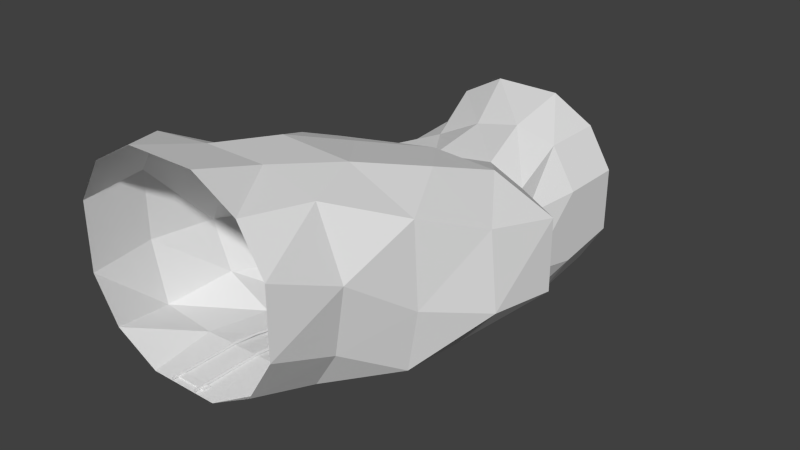 # Source: Down.blend  (saved by Blender 2.77.0; exported with 4.5.12 LTS)
import bpy
from mathutils import Matrix  # noqa: F401  (used for matrix-valued properties, if any)

bpy.ops.wm.read_factory_settings(use_empty=True)
scene = bpy.context.scene
scene.name = 'Scene'

# ---- collections
col_collection_1 = bpy.data.collections.new('Collection 1'); scene.collection.children.link(col_collection_1)

# ---- materials (node trees are filled in below, after node groups)
mat_material_013 = bpy.data.materials.new('Material.013')
mat_material_013.alpha_threshold = 0.0
mat_material_013.use_transparent_shadow = False
mat_material_013.roughness = 0.5
mat_material_002 = bpy.data.materials.new('Material.002')
mat_material_002.alpha_threshold = 0.0
mat_material_002.use_transparent_shadow = False
mat_material_002.roughness = 0.5
mat_material_000 = bpy.data.materials.new('Material.000')
mat_material_000.alpha_threshold = 0.0
mat_material_000.use_transparent_shadow = False
mat_material_000.roughness = 0.5
mat_material_001 = bpy.data.materials.new('Material.001')
mat_material_001.alpha_threshold = 0.0
mat_material_001.use_transparent_shadow = False
mat_material_001.roughness = 0.5

# ---- material node trees

# ---- world
world_world = bpy.data.worlds.new('World'); scene.world = world_world
world_world.color = (0.05088, 0.05088, 0.05088)
world_world.use_sun_shadow = False
world_world.sun_shadow_jitter_overblur = 0.0
world_world.cycles.sampling_method = 'NONE'
world_world.cycles.sample_map_resolution = 256

# ---- meshes
me_cube_029 = bpy.data.meshes.new('Cube.029')
me_cube_029.from_pydata([(-1.037, -1.0, -1.0), (-1.037, -1.0, 1.0), (-1.037, 1.0, -2.053), (-1.037, 1.0, -0.05291), (1.036, -1.0, -1.0), (1.036, -1.0, 1.0), (1.036, 1.0, -2.053), (1.036, 1.0, -0.05291), (1.373, 1.0, -0.6114), (1.373, 1.0, -1.494), (1.373, -1.0, 0.4415), (1.373, -1.0, -0.4415), (-0.4583, 1.0, 0.2717), (0.4573, 1.0, 0.2717), (0.4573, -1.0, 1.325), (-0.4583, -1.0, 1.325), (-1.374, -1.0, -0.4415), (-1.374, -1.0, 0.4415), (-1.374, 1.0, -0.6114), (-1.374, 1.0, -1.494), (0.4573, 1.0, -2.377), (-0.4583, 1.0, -2.377), (-0.4583, -1.0, -1.325), (0.4573, -1.0, -1.325), (-1.179, -0.7143, 1.0), (-0.8434, -0.4286, 0.5867), (-0.7976, -0.1429, 0.5138), (-1.037, 0.1429, 0.1143), (-1.037, 0.4286, -0.3196), (-0.8108, 0.7143, -0.3788), (-1.19, 0.7143, -2.174), (-1.283, 0.4286, -1.969), (-1.273, 0.1429, -1.462), (-0.9389, -0.1429, -1.287), (-1.218, -0.4286, -1.147), (-1.322, -0.7143, -1.243), (1.036, 0.7143, -0.04876), (1.173, 0.4286, -0.2883), (2.203, 0.1375, -0.007855), (1.992, -0.1429, 0.131), (1.663, -0.4286, 0.4993), (1.174, -0.7143, 0.8863), (1.079, -0.7143, -1.293), (1.019, -0.4286, -1.426), (0.7555, -0.1429, -1.494), (0.6201, 0.275, -1.613), (1.079, 0.4286, -2.139), (1.036, 0.7143, -2.175), (1.51, -0.7143, 0.06047), (1.719, -0.4286, -0.5766), (2.091, -0.1429, -0.8803), (2.198, 0.1429, -0.9644), (1.251, 0.4286, -0.6376), (1.373, 0.7143, -0.6072), (1.373, -0.7143, -0.812), (1.588, -0.4286, -1.376), (1.607, -0.1429, -1.45), (1.546, 0.1429, -1.48), (1.373, 0.4286, -1.411), (1.373, 0.7143, -1.616), (0.4573, 0.7143, 0.08395), (0.689, 0.4286, -0.07283), (1.384, 0.1375, 0.3389), (1.185, -0.1429, 0.6338), (0.8045, -0.4349, 0.8966), (0.4573, -0.7143, 1.066), (-0.1764, 0.7143, -0.05589), (-0.2004, 0.4286, -0.2089), (0.4434, 0.1597, 0.3419), (0.002388, -0.126, 0.6012), (-0.163, -0.4349, 0.9452), (-0.3701, -0.7143, 1.071), (-1.283, 0.7143, -0.6072), (-1.402, 0.4286, -0.6101), (-1.262, 0.1429, -0.3156), (-0.9988, -0.1429, -0.04465), (-1.18, -0.4286, 0.02823), (-1.516, -0.7143, 0.4415), (-1.458, 0.7143, -1.28), (-1.291, 0.4286, -1.287), (-1.434, 0.1429, -0.9721), (-1.234, -0.1429, -0.6248), (-1.474, -0.4286, -0.5123), (-1.516, -0.7143, -0.4415), (-0.4737, 0.7143, -2.395), (-0.4287, 0.4286, -2.165), (-0.663, 0.1429, -1.986), (-0.4583, -0.1429, -1.724), (-0.6, -0.4286, -1.471), (-0.6141, -0.7143, -1.329), (0.4573, 0.7143, -2.373), (0.2817, 0.4286, -2.161), (0.338, 0.1429, -1.974), (0.2957, -0.1429, -1.724), (0.2786, -0.4286, -1.471), (0.2364, -0.7143, -1.316)], [], [(78, 30, 2, 19), (54, 42, 4, 11), (90, 47, 6, 20), (66, 29, 3, 12), (41, 48, 10, 5), (48, 54, 11, 10), (36, 60, 13, 7), (60, 66, 12, 13), (29, 72, 18, 3), (72, 78, 19, 18), (30, 84, 21, 2), (84, 90, 20, 21), (22, 23, 95, 89), (89, 95, 94, 88), (88, 94, 93, 87), (87, 93, 92, 86), (86, 92, 91, 85), (85, 91, 90, 84), (0, 22, 89, 35), (35, 89, 88, 34), (34, 88, 87, 33), (33, 87, 86, 32), (32, 86, 85, 31), (31, 85, 84, 30), (17, 16, 83, 77), (77, 83, 82, 76), (76, 82, 81, 75), (75, 81, 80, 74), (74, 80, 79, 73), (73, 79, 78, 72), (1, 17, 77, 24), (24, 77, 76, 25), (25, 76, 75, 26), (26, 75, 74, 27), (27, 74, 73, 28), (28, 73, 72, 29), (14, 15, 71, 65), (65, 71, 70, 64), (64, 70, 69, 63), (63, 69, 68, 62), (62, 68, 67, 61), (61, 67, 66, 60), (5, 14, 65, 41), (41, 65, 64, 40), (40, 64, 63, 39), (39, 63, 62, 38), (38, 62, 61, 37), (37, 61, 60, 36), (8, 9, 59, 53), (53, 59, 58, 52), (52, 58, 57, 51), (51, 57, 56, 50), (50, 56, 55, 49), (49, 55, 54, 48), (7, 8, 53, 36), (36, 53, 52, 37), (37, 52, 51, 38), (38, 51, 50, 39), (39, 50, 49, 40), (40, 49, 48, 41), (15, 1, 24, 71), (71, 24, 25, 70), (70, 25, 26, 69), (69, 26, 27, 68), (68, 27, 28, 67), (67, 28, 29, 66), (23, 4, 42, 95), (95, 42, 43, 94), (94, 43, 44, 93), (93, 44, 45, 92), (92, 45, 46, 91), (91, 46, 47, 90), (9, 6, 47, 59), (59, 47, 46, 58), (58, 46, 45, 57), (57, 45, 44, 56), (56, 44, 43, 55), (55, 43, 42, 54), (16, 0, 35, 83), (83, 35, 34, 82), (82, 34, 33, 81), (81, 33, 32, 80), (80, 32, 31, 79), (79, 31, 30, 78)])
_uv = me_cube_029.uv_layers.new(name='UVMap')
_uv.uv.foreach_set('vector', [0.8572, 0.5, 0.8572, 0.6457, 0.9981, 0.6457, 0.9981, 0.5, 0.152, 0.6992, 0.152, 0.845, 0.01105, 0.845, 0.01105, 0.6992, 0.8567, 0.9907, 0.8567, 0.845, 0.9977, 0.845, 0.9977, 0.9907, 0.8572, 0.009266, 0.8572, 0.155, 0.9981, 0.155, 0.9981, 0.009266, 0.152, 0.3543, 0.152, 0.5, 0.01105, 0.5, 0.01105, 0.3543, 0.152, 0.5, 0.152, 0.6992, 0.01105, 0.6992, 0.01105, 0.5, 0.8567, 0.3543, 0.8567, 0.2085, 0.9977, 0.2085, 0.9977, 0.3543, 0.8567, 0.2085, 0.8567, 0.009266, 0.9977, 0.009266, 0.9977, 0.2085, 0.8572, 0.155, 0.8572, 0.3008, 0.9981, 0.3008, 0.9981, 0.155, 0.8572, 0.3008, 0.8572, 0.5, 0.9981, 0.5, 0.9981, 0.3008, 0.8572, 0.6457, 0.8572, 0.7915, 0.9981, 0.7915, 0.9981, 0.6457, 0.8572, 0.7915, 0.8572, 0.9907, 0.9981, 0.9907, 0.9981, 0.7915, 0.01158, 0.7915, 0.01158, 0.9907, 0.1525, 0.9907, 0.1525, 0.7915, 0.1525, 0.7915, 0.1525, 0.9907, 0.2934, 0.9907, 0.2934, 0.7915, 0.2934, 0.7915, 0.2934, 0.9907, 0.4344, 0.9907, 0.4344, 0.7915, 0.4344, 0.7915, 0.4344, 0.9907, 0.5753, 0.9907, 0.5753, 0.7915, 0.5753, 0.7915, 0.5753, 0.9907, 0.7163, 0.9907, 0.7163, 0.7915, 0.7163, 0.7915, 0.7163, 0.9907, 0.8572, 0.9907, 0.8572, 0.7915, 0.01158, 0.6457, 0.01158, 0.7915, 0.1525, 0.7915, 0.1525, 0.6457, 0.1525, 0.6457, 0.1525, 0.7915, 0.2934, 0.7915, 0.2934, 0.6457, 0.2934, 0.6457, 0.2934, 0.7915, 0.4344, 0.7915, 0.4344, 0.6457, 0.4344, 0.6457, 0.4344, 0.7915, 0.5753, 0.7915, 0.5753, 0.6457, 0.5753, 0.6457, 0.5753, 0.7915, 0.7163, 0.7915, 0.7163, 0.6457, 0.7163, 0.6457, 0.7163, 0.7915, 0.8572, 0.7915, 0.8572, 0.6457, 0.01158, 0.3008, 0.01158, 0.5, 0.1525, 0.5, 0.1525, 0.3008, 0.1525, 0.3008, 0.1525, 0.5, 0.2934, 0.5, 0.2934, 0.3008, 0.2934, 0.3008, 0.2934, 0.5, 0.4344, 0.5, 0.4344, 0.3008, 0.4344, 0.3008, 0.4344, 0.5, 0.5753, 0.5, 0.5753, 0.3008, 0.5753, 0.3008, 0.5753, 0.5, 0.7163, 0.5, 0.7163, 0.3008, 0.7163, 0.3008, 0.7163, 0.5, 0.8572, 0.5, 0.8572, 0.3008, 0.01158, 0.155, 0.01158, 0.3008, 0.1525, 0.3008, 0.1525, 0.155, 0.1525, 0.155, 0.1525, 0.3008, 0.2934, 0.3008, 0.2934, 0.155, 0.2934, 0.155, 0.2934, 0.3008, 0.4344, 0.3008, 0.4344, 0.155, 0.4344, 0.155, 0.4344, 0.3008, 0.5753, 0.3008, 0.5753, 0.155, 0.5753, 0.155, 0.5753, 0.3008, 0.7163, 0.3008, 0.7163, 0.155, 0.7163, 0.155, 0.7163, 0.3008, 0.8572, 0.3008, 0.8572, 0.155, 0.01105, 0.2085, 0.01105, 0.009266, 0.152, 0.009266, 0.152, 0.2085, 0.152, 0.2085, 0.152, 0.009266, 0.2929, 0.009266, 0.2929, 0.2085, 0.2929, 0.2085, 0.2929, 0.009266, 0.4339, 0.009266, 0.4339, 0.2085, 0.4339, 0.2085, 0.4339, 0.009266, 0.5748, 0.009266, 0.5748, 0.2085, 0.5748, 0.2085, 0.5748, 0.009266, 0.7158, 0.009266, 0.7158, 0.2085, 0.7158, 0.2085, 0.7158, 0.009266, 0.8567, 0.009266, 0.8567, 0.2085, 0.01105, 0.3543, 0.01105, 0.2085, 0.152, 0.2085, 0.152, 0.3543, 0.152, 0.3543, 0.152, 0.2085, 0.2929, 0.2085, 0.2929, 0.3543, 0.2929, 0.3543, 0.2929, 0.2085, 0.4339, 0.2085, 0.4339, 0.3543, 0.4339, 0.3543, 0.4339, 0.2085, 0.5748, 0.2085, 0.5748, 0.3543, 0.5748, 0.3543, 0.5748, 0.2085, 0.7158, 0.2085, 0.7158, 0.3543, 0.7158, 0.3543, 0.7158, 0.2085, 0.8567, 0.2085, 0.8567, 0.3543, 0.9977, 0.5, 0.9977, 0.6992, 0.8567, 0.6992, 0.8567, 0.5, 0.8567, 0.5, 0.8567, 0.6992, 0.7158, 0.6992, 0.7158, 0.5, 0.7158, 0.5, 0.7158, 0.6992, 0.5748, 0.6992, 0.5748, 0.5, 0.5748, 0.5, 0.5748, 0.6992, 0.4339, 0.6992, 0.4339, 0.5, 0.4339, 0.5, 0.4339, 0.6992, 0.2929, 0.6992, 0.2929, 0.5, 0.2929, 0.5, 0.2929, 0.6992, 0.152, 0.6992, 0.152, 0.5, 0.9977, 0.3543, 0.9977, 0.5, 0.8567, 0.5, 0.8567, 0.3543, 0.8567, 0.3543, 0.8567, 0.5, 0.7158, 0.5, 0.7158, 0.3543, 0.7158, 0.3543, 0.7158, 0.5, 0.5748, 0.5, 0.5748, 0.3543, 0.5748, 0.3543, 0.5748, 0.5, 0.4339, 0.5, 0.4339, 0.3543, 0.4339, 0.3543, 0.4339, 0.5, 0.2929, 0.5, 0.2929, 0.3543, 0.2929, 0.3543, 0.2929, 0.5, 0.152, 0.5, 0.152, 0.3543, 0.01158, 0.009266, 0.01158, 0.155, 0.1525, 0.155, 0.1525, 0.009266, 0.1525, 0.009266, 0.1525, 0.155, 0.2934, 0.155, 0.2934, 0.009266, 0.2934, 0.009266, 0.2934, 0.155, 0.4344, 0.155, 0.4344, 0.009266, 0.4344, 0.009266, 0.4344, 0.155, 0.5753, 0.155, 0.5753, 0.009266, 0.5753, 0.009266, 0.5753, 0.155, 0.7163, 0.155, 0.7163, 0.009266, 0.7163, 0.009266, 0.7163, 0.155, 0.8572, 0.155, 0.8572, 0.009266, 0.01105, 0.9907, 0.01105, 0.845, 0.152, 0.845, 0.152, 0.9907, 0.152, 0.9907, 0.152, 0.845, 0.2929, 0.845, 0.2929, 0.9907, 0.2929, 0.9907, 0.2929, 0.845, 0.4339, 0.845, 0.4339, 0.9907, 0.4339, 0.9907, 0.4339, 0.845, 0.5748, 0.845, 0.5748, 0.9907, 0.5748, 0.9907, 0.5748, 0.845, 0.7158, 0.845, 0.7158, 0.9907, 0.7158, 0.9907, 0.7158, 0.845, 0.8567, 0.845, 0.8567, 0.9907, 0.9977, 0.6992, 0.9977, 0.845, 0.8567, 0.845, 0.8567, 0.6992, 0.8567, 0.6992, 0.8567, 0.845, 0.7158, 0.845, 0.7158, 0.6992, 0.7158, 0.6992, 0.7158, 0.845, 0.5748, 0.845, 0.5748, 0.6992, 0.5748, 0.6992, 0.5748, 0.845, 0.4339, 0.845, 0.4339, 0.6992, 0.4339, 0.6992, 0.4339, 0.845, 0.2929, 0.845, 0.2929, 0.6992, 0.2929, 0.6992, 0.2929, 0.845, 0.152, 0.845, 0.152, 0.6992, 0.01158, 0.5, 0.01158, 0.6457, 0.1525, 0.6457, 0.1525, 0.5, 0.1525, 0.5, 0.1525, 0.6457, 0.2934, 0.6457, 0.2934, 0.5, 0.2934, 0.5, 0.2934, 0.6457, 0.4344, 0.6457, 0.4344, 0.5, 0.4344, 0.5, 0.4344, 0.6457, 0.5753, 0.6457, 0.5753, 0.5, 0.5753, 0.5, 0.5753, 0.6457, 0.7163, 0.6457, 0.7163, 0.5, 0.7163, 0.5, 0.7163, 0.6457, 0.8572, 0.6457, 0.8572, 0.5])
me_cube_029.use_remesh_preserve_volume = False
me_cube_029.use_remesh_preserve_attributes = False
me_cube_029.use_mirror_vertex_groups = False
me_cube_029.update()
me_cube_017 = bpy.data.meshes.new('Cube.017')
me_cube_017.from_pydata([(1.0, 1.0, -53.53), (1.184, -1.002, -20.7), (-0.8162, -1.002, -20.7), (-1.0, 1.0, -53.53), (1.0, 1.0, -51.53), (1.184, -1.002, -18.7), (-0.8162, -1.002, -18.7), (-1.0, 1.0, -51.53), (1.0, 0.497, -53.26), (1.0, 0.2, -49.03), (1.0, -0.2182, -39.72), (1.0, -0.6926, -29.51), (-1.0, -0.6926, -29.51), (-1.0, -0.2182, -39.72), (-1.0, 0.2, -49.03), (-1.0, 0.497, -53.26), (-1.0, 0.497, -51.26), (-1.0, 0.2, -47.03), (-1.0, -0.2182, -37.72), (-1.0, -0.6926, -27.51), (1.0, -0.6926, -27.51), (1.0, -0.2182, -37.72), (1.0, 0.2, -47.03), (1.0, 0.497, -51.26), (-1.0, 0.65, -54.14), (1.0, 0.65, -52.14), (1.0, 0.65, -54.14), (-1.0, 0.65, -52.14)], [], [(11, 1, 2, 12), (20, 19, 6, 5), (11, 20, 5, 1), (1, 5, 6, 2), (24, 27, 7, 3), (4, 0, 3, 7), (2, 6, 19, 12), (12, 19, 18, 13), (13, 18, 17, 14), (14, 17, 16, 15), (26, 25, 23, 8), (8, 23, 22, 9), (9, 22, 21, 10), (10, 21, 20, 11), (25, 27, 16, 23), (23, 16, 17, 22), (22, 17, 18, 21), (21, 18, 19, 20), (26, 8, 15, 24), (8, 9, 14, 15), (9, 10, 13, 14), (10, 11, 12, 13), (0, 26, 24, 3), (4, 7, 27, 25), (0, 4, 25, 26), (15, 16, 27, 24)])
me_cube_017.polygons.foreach_set('use_smooth', [True] * 26)
_k = set([(0, 3), (0, 4), (0, 26), (1, 2), (1, 5), (1, 11), (2, 6), (2, 12), (3, 7), (3, 24), (4, 7), (4, 25), (5, 6), (5, 20), (6, 19), (7, 27), (8, 9), (8, 26), (9, 10), (10, 11), (12, 13), (13, 14), (14, 15), (15, 24), (16, 17), (16, 27), (17, 18), (18, 19), (20, 21), (21, 22), (22, 23), (23, 25)])
me_cube_017.attributes.new('sharp_edge', 'BOOLEAN', 'EDGE').data.foreach_set('value', [ (min(e.vertices), max(e.vertices)) in _k for e in me_cube_017.edges])
_uv = me_cube_017.uv_layers.new(name='UVMap')
_uv.uv.foreach_set('vector', [0.8026, 0.02318, 1.003, 0.02318, 1.003, 0.2966, 0.8026, 0.2966, 0.2078, 0.9898, 0.2078, 0.8317, 0.01329, 0.8317, 0.01329, 0.9898, 0.2078, 0.02087, 0.2078, 0.9898, 0.01329, 0.9898, 0.01329, 0.02087, 0.01329, 0.02087, 0.01329, 0.9898, -0.0227, 0.9898, -0.0227, 0.02087, 0.1002, 0.2966, 0.1002, 0.9901, -0.0001144, 0.9901, -0.0001137, 0.2966, 0.9861, 0.9898, 0.9861, 0.02087, 1.022, 0.02087, 1.022, 0.9898, 1.003, 0.2966, 1.003, 0.9901, 0.8026, 0.9901, 0.8026, 0.2966, 0.8026, 0.2966, 0.8026, 0.9901, 0.6019, 0.9901, 0.6019, 0.2966, 0.6019, 0.2966, 0.6019, 0.9901, 0.4012, 0.9901, 0.4012, 0.2966, 0.4012, 0.2966, 0.4012, 0.9901, 0.2006, 0.9901, 0.2006, 0.2966, 0.8888, 0.02087, 0.8888, 0.9898, 0.7915, 0.9898, 0.7915, 0.02087, 0.7915, 0.02087, 0.7915, 0.9898, 0.597, 0.9898, 0.597, 0.02087, 0.597, 0.02087, 0.597, 0.9898, 0.4024, 0.9898, 0.4024, 0.02087, 0.4024, 0.02087, 0.4024, 0.9898, 0.2078, 0.9898, 0.2078, 0.02087, 0.8888, 0.9898, 0.8888, 0.8317, 0.7915, 0.8317, 0.7915, 0.9898, 0.7915, 0.9898, 0.7915, 0.8317, 0.597, 0.8317, 0.597, 0.9898, 0.597, 0.9898, 0.597, 0.8317, 0.4024, 0.8317, 0.4024, 0.9898, 0.4024, 0.9898, 0.4024, 0.8317, 0.2078, 0.8317, 0.2078, 0.9898, 0.1002, 0.02318, 0.2006, 0.02318, 0.2006, 0.2966, 0.1002, 0.2966, 0.2006, 0.02318, 0.4012, 0.02318, 0.4012, 0.2966, 0.2006, 0.2966, 0.4012, 0.02318, 0.6019, 0.02318, 0.6019, 0.2966, 0.4012, 0.2966, 0.6019, 0.02318, 0.8026, 0.02318, 0.8026, 0.2966, 0.6019, 0.2966, -0.0001137, 0.02318, 0.1002, 0.02318, 0.1002, 0.2966, -0.0001137, 0.2966, 0.9861, 0.9898, 0.9861, 0.8317, 0.8888, 0.8317, 0.8888, 0.9898, 0.9861, 0.02087, 0.9861, 0.9898, 0.8888, 0.9898, 0.8888, 0.02087, 0.2006, 0.2966, 0.2006, 0.9901, 0.1002, 0.9901, 0.1002, 0.2966])
me_cube_017.materials.append(mat_material_013)
me_cube_017.use_remesh_preserve_volume = False
me_cube_017.use_remesh_preserve_attributes = False
me_cube_017.use_mirror_vertex_groups = False
me_cube_017.update()
me_cube_017.normals_split_custom_set([tuple(v) for v in zip(*[iter([-1.008e-07, -0.9992, -0.04069, -1.081e-07, -0.9994, -0.03504, -1.081e-07, -0.9994, -0.03504, -1.007e-07, -0.9992, -0.04076, 4.141e-07, 0.9992, 0.04069, 4.135e-07, 0.9992, 0.04076, 4.577e-07, 0.9994, 0.03504, 4.577e-07, 0.9994, 0.03504, 1.0, 0.00666, 1.525e-07, 0.8633, 0.5048, 3.923e-07, 0.8594, 0.5113, 3.951e-07, 0.8594, 0.5113, 3.951e-07, -2.98e-07, -1.0, -1.191e-07, -2.98e-07, -1.0, -1.191e-07, -2.98e-07, -1.0, -1.191e-07, -2.98e-07, -1.0, -1.191e-07, -1.0, 3.213e-07, -1.453e-07, -1.0, -9.507e-08, -1.411e-07, -1.0, 6.813e-07, -1.49e-07, -1.0, 6.813e-07, -1.49e-07, 2.682e-07, 1.0, 1.937e-07, 2.682e-07, 1.0, 1.937e-07, 2.682e-07, 1.0, 1.937e-07, 2.682e-07, 1.0, 1.937e-07, -0.8594, -0.5113, -6.047e-08, -0.8594, -0.5113, -6.047e-08, -0.8633, -0.5048, -6.19e-08, -1.0, -0.006661, -1.481e-07, -1.0, -0.006661, -1.481e-07, -0.8633, -0.5048, -6.19e-08, -1.0, -4.012e-06, -1.492e-07, -1.0, -3.429e-06, -1.637e-07, -1.0, -3.429e-06, -1.637e-07, -1.0, -4.012e-06, -1.492e-07, -1.0, -3.371e-06, -1.633e-07, -1.0, -1.236e-06, -1.345e-07, -1.0, -1.236e-06, -1.345e-07, -1.0, -3.371e-06, -1.633e-07, -1.0, -1.182e-06, -1.341e-07, -1.0, -7.886e-07, -1.341e-07, 1.0, -1.274e-07, -1.939e-07, 1.0, -6.687e-07, -1.769e-07, 1.0, -1.223e-06, -6.436e-08, 1.0, -1.549e-06, -1.469e-07, 1.0, -1.549e-06, -1.469e-07, 1.0, -1.223e-06, -6.436e-08, 1.0, 8.095e-07, 4.239e-08, 1.0, -1.175e-06, -5.81e-08, 1.0, -1.175e-06, -5.81e-08, 1.0, 8.095e-07, 4.239e-08, 1.0, 2.489e-06, 1.475e-07, 1.0, 8.796e-07, 4.624e-08, 1.0, 8.796e-07, 4.624e-08, 1.0, 2.489e-06, 1.475e-07, 0.8633, 0.5048, 3.923e-07, 1.0, 0.00666, 1.525e-07, -2.218e-07, 0.1763, 0.9843, -2.218e-07, 0.1763, 0.9843, 2.747e-07, 0.9927, 0.121, 2.747e-07, 0.9927, 0.121, 2.747e-07, 0.9927, 0.121, 2.747e-07, 0.9927, 0.121, 2.66e-07, 0.9983, 0.0575, 2.66e-07, 0.9983, 0.0575, 2.66e-07, 0.9983, 0.0575, 2.66e-07, 0.9983, 0.0575, 3.008e-07, 0.999, 0.04564, 3.008e-07, 0.999, 0.04564, 3.008e-07, 0.999, 0.04564, 3.008e-07, 0.999, 0.04564, 4.135e-07, 0.9992, 0.04076, 4.141e-07, 0.9992, 0.04069, -7.802e-07, -0.1763, -0.9843, -3.804e-07, -0.9927, -0.121, -3.804e-07, -0.9927, -0.121, -7.802e-07, -0.1763, -0.9843, -3.804e-07, -0.9927, -0.121, -1.638e-07, -0.9983, -0.0575, -1.638e-07, -0.9983, -0.0575, -3.804e-07, -0.9927, -0.121, -1.638e-07, -0.9983, -0.0575, -9.781e-08, -0.999, -0.04564, -9.781e-08, -0.999, -0.04564, -1.638e-07, -0.9983, -0.0575, -9.781e-08, -0.999, -0.04564, -1.008e-07, -0.9992, -0.04069, -1.007e-07, -0.9992, -0.04076, -9.781e-08, -0.999, -0.04564, 0.0, 0.8644, -0.5028, -7.802e-07, -0.1763, -0.9843, -7.802e-07, -0.1763, -0.9843, 0.0, 0.8644, -0.5028, -4.004e-07, -0.8644, 0.5028, -4.004e-07, -0.8644, 0.5028, -2.218e-07, 0.1763, 0.9843, -2.218e-07, 0.1763, 0.9843, 1.0, 3.406e-07, -2.086e-07, 1.0, 3.406e-07, -2.086e-07, 1.0, -6.687e-07, -1.769e-07, 1.0, -1.274e-07, -1.939e-07, -1.0, -7.886e-07, -1.341e-07, -1.0, -1.182e-06, -1.341e-07, -1.0, -9.507e-08, -1.411e-07, -1.0, 3.213e-07, -1.453e-07])] * 3)])
me_cube_010 = bpy.data.meshes.new('Cube.010')
me_cube_010.from_pydata([(1.0, 1.0, -34.91), (1.0, -1.0, -1.0), (-1.0, -1.0, -1.0), (-1.0, 1.0, -34.91), (1.0, 1.0, -32.91), (1.0, -1.0, 1.0), (-1.0, -1.0, 1.0), (-1.0, 1.0, -32.91), (1.0, 0.6, -23.84), (1.0, 0.2, -12.24), (1.0, -0.2347, -3.188), (1.0, -0.4291, -1.0), (-1.0, -0.4291, -1.0), (-1.0, -0.2347, -3.188), (-1.0, 0.2, -12.24), (-1.0, 0.6, -23.84), (-1.0, 0.6, -21.84), (-1.0, 0.2, -10.24), (-1.0, -0.2347, -1.188), (-1.0, -0.4291, 1.0), (1.0, -0.4291, 1.0), (1.0, -0.2347, -1.188), (1.0, 0.2, -10.24), (1.0, 0.6, -21.84)], [], [(11, 1, 2, 12), (20, 19, 6, 5), (11, 20, 5, 1), (1, 5, 6, 2), (15, 16, 7, 3), (4, 0, 3, 7), (2, 6, 19, 12), (12, 19, 18, 13), (13, 18, 17, 14), (14, 17, 16, 15), (0, 4, 23, 8), (8, 23, 22, 9), (9, 22, 21, 10), (10, 21, 20, 11), (4, 7, 16, 23), (23, 16, 17, 22), (22, 17, 18, 21), (21, 18, 19, 20), (0, 8, 15, 3), (8, 9, 14, 15), (9, 10, 13, 14), (10, 11, 12, 13)])
me_cube_010.polygons.foreach_set('use_smooth', [True] * 22)
_k = set([(0, 3), (0, 4), (0, 8), (1, 2), (1, 5), (1, 11), (2, 6), (2, 12), (3, 7), (3, 15), (4, 7), (4, 23), (5, 6), (5, 20), (6, 19), (7, 16), (8, 9), (9, 10), (10, 11), (12, 13), (13, 14), (14, 15), (16, 17), (17, 18), (18, 19), (20, 21), (21, 22), (22, 23)])
me_cube_010.attributes.new('sharp_edge', 'BOOLEAN', 'EDGE').data.foreach_set('value', [ (min(e.vertices), max(e.vertices)) in _k for e in me_cube_010.edges])
_uv = me_cube_010.uv_layers.new(name='UVMap')
_uv.uv.foreach_set('vector', [0.8026, 0.02318, 1.003, 0.02318, 1.003, 0.2966, 0.8026, 0.2966, 0.2078, 0.9898, 0.2078, 0.8317, 0.01329, 0.8317, 0.01329, 0.9898, 0.2078, 0.02087, 0.2078, 0.9898, 0.01329, 0.9898, 0.01329, 0.02087, 0.01329, 0.02087, 0.01329, 0.9898, -0.0227, 0.9898, -0.0227, 0.02087, 0.2006, 0.2966, 0.2006, 0.9901, -0.0001144, 0.9901, -0.0001137, 0.2966, 0.9861, 0.9898, 0.9861, 0.02087, 1.022, 0.02087, 1.022, 0.9898, 1.003, 0.2966, 1.003, 0.9901, 0.8026, 0.9901, 0.8026, 0.2966, 0.8026, 0.2966, 0.8026, 0.9901, 0.6019, 0.9901, 0.6019, 0.2966, 0.6019, 0.2966, 0.6019, 0.9901, 0.4012, 0.9901, 0.4012, 0.2966, 0.4012, 0.2966, 0.4012, 0.9901, 0.2006, 0.9901, 0.2006, 0.2966, 0.9861, 0.02087, 0.9861, 0.9898, 0.7915, 0.9898, 0.7915, 0.02087, 0.7915, 0.02087, 0.7915, 0.9898, 0.597, 0.9898, 0.597, 0.02087, 0.597, 0.02087, 0.597, 0.9898, 0.4024, 0.9898, 0.4024, 0.02087, 0.4024, 0.02087, 0.4024, 0.9898, 0.2078, 0.9898, 0.2078, 0.02087, 0.9861, 0.9898, 0.9861, 0.8317, 0.7915, 0.8317, 0.7915, 0.9898, 0.7915, 0.9898, 0.7915, 0.8317, 0.597, 0.8317, 0.597, 0.9898, 0.597, 0.9898, 0.597, 0.8317, 0.4024, 0.8317, 0.4024, 0.9898, 0.4024, 0.9898, 0.4024, 0.8317, 0.2078, 0.8317, 0.2078, 0.9898, -0.0001137, 0.02318, 0.2006, 0.02318, 0.2006, 0.2966, -0.0001137, 0.2966, 0.2006, 0.02318, 0.4012, 0.02318, 0.4012, 0.2966, 0.2006, 0.2966, 0.4012, 0.02318, 0.6019, 0.02318, 0.6019, 0.2966, 0.4012, 0.2966, 0.6019, 0.02318, 0.8026, 0.02318, 0.8026, 0.2966, 0.6019, 0.2966])
me_cube_010.materials.append(mat_material_002)
me_cube_010.use_remesh_preserve_volume = False
me_cube_010.use_remesh_preserve_attributes = False
me_cube_010.use_mirror_vertex_groups = False
me_cube_010.update()
me_cube_010.normals_split_custom_set([tuple(v) for v in zip(*[iter([-9.197e-08, -0.6751, -0.7378, 0.0, 4.907e-06, -1.0, 0.0, 4.907e-06, -1.0, -9.197e-08, -0.6751, -0.7378, 2.716e-07, 0.6751, 0.7378, 2.716e-07, 0.6751, 0.7378, 0.0, -5.012e-06, 1.0, 0.0, -5.012e-06, 1.0, 1.0, 7.385e-07, 1.895e-07, 1.0, -1.322e-07, 2.619e-07, 1.0, -2.088e-07, 2.682e-07, 1.0, -2.088e-07, 2.682e-07, -2.831e-07, -1.0, -1.788e-07, -2.831e-07, -1.0, -1.788e-07, -2.831e-07, -1.0, -1.788e-07, -2.831e-07, -1.0, -1.788e-07, -1.0, -2.984e-06, -1.341e-07, -1.0, -3.275e-06, -1.341e-07, -1.0, -2.98e-06, -1.341e-07, -1.0, -2.98e-06, -1.341e-07, 2.831e-07, 1.0, 1.937e-07, 2.831e-07, 1.0, 1.937e-07, 2.831e-07, 1.0, 1.937e-07, 2.831e-07, 1.0, 1.937e-07, -1.0, 2.088e-07, -1.192e-07, -1.0, 2.088e-07, -1.192e-07, -1.0, 1.322e-07, -1.208e-07, -1.0, -7.385e-07, -1.389e-07, -1.0, -7.385e-07, -1.389e-07, -1.0, 1.322e-07, -1.208e-07, -1.0, -1.258e-06, -1.492e-07, -1.0, -3.234e-06, -1.635e-07, -1.0, -3.234e-06, -1.635e-07, -1.0, -1.258e-06, -1.492e-07, -1.0, -3.291e-06, -1.636e-07, -1.0, -3.278e-06, -1.346e-07, -1.0, -3.278e-06, -1.346e-07, -1.0, -3.291e-06, -1.636e-07, -1.0, -3.275e-06, -1.341e-07, -1.0, -2.984e-06, -1.341e-07, 1.0, -4.47e-06, -1.788e-07, 1.0, -4.47e-06, -1.788e-07, 1.0, -1.23e-06, -6.097e-08, 1.0, -4.434e-06, -1.775e-07, 1.0, -4.434e-06, -1.775e-07, 1.0, -1.23e-06, -6.097e-08, 1.0, 1.343e-06, 4.355e-08, 1.0, -1.153e-06, -5.802e-08, 1.0, -1.153e-06, -5.802e-08, 1.0, 1.343e-06, 4.355e-08, 1.0, 1.228e-06, 1.474e-07, 1.0, 1.367e-06, 4.761e-08, 1.0, 1.367e-06, 4.761e-08, 1.0, 1.228e-06, 1.474e-07, 1.0, -1.322e-07, 2.619e-07, 1.0, 7.385e-07, 1.895e-07, 3.165e-07, 0.9993, 0.0361, 3.165e-07, 0.9993, 0.0361, 3.115e-07, 0.9994, 0.03529, 3.115e-07, 0.9994, 0.03529, 3.115e-07, 0.9994, 0.03529, 3.115e-07, 0.9994, 0.03529, 3.317e-07, 0.9992, 0.04122, 3.317e-07, 0.9992, 0.04122, 3.317e-07, 0.9992, 0.04122, 3.317e-07, 0.9992, 0.04122, 3.789e-07, 0.9977, 0.06826, 3.789e-07, 0.9977, 0.06826, 3.789e-07, 0.9977, 0.06826, 3.789e-07, 0.9977, 0.06826, 2.716e-07, 0.6751, 0.7378, 2.716e-07, 0.6751, 0.7378, -2.582e-07, -0.9993, -0.0361, -2.319e-07, -0.9994, -0.03529, -2.319e-07, -0.9994, -0.03529, -2.582e-07, -0.9993, -0.0361, -2.319e-07, -0.9994, -0.03529, -1.817e-07, -0.9992, -0.04122, -1.817e-07, -0.9992, -0.04122, -2.319e-07, -0.9994, -0.03529, -1.817e-07, -0.9992, -0.04122, -1.468e-07, -0.9977, -0.06826, -1.468e-07, -0.9977, -0.06826, -1.817e-07, -0.9992, -0.04122, -1.468e-07, -0.9977, -0.06826, -9.197e-08, -0.6751, -0.7378, -9.197e-08, -0.6751, -0.7378, -1.468e-07, -0.9977, -0.06826])] * 3)])
me_cube_000 = bpy.data.meshes.new('Cube.000')
me_cube_000.from_pydata([(1.0, 1.0, -34.91), (1.0, -1.0, -1.0), (-1.0, -1.0, -1.0), (-1.0, 1.0, -34.91), (1.0, 1.0, -32.91), (1.0, -1.0, 1.0), (-1.0, -1.0, 1.0), (-1.0, 1.0, -32.91), (1.0, 0.6, -23.84), (1.0, 0.2, -12.24), (1.0, -0.2347, -3.188), (1.0, -0.4291, -1.0), (-1.0, -0.4291, -1.0), (-1.0, -0.2347, -3.188), (-1.0, 0.2, -12.24), (-1.0, 0.6, -23.84), (-1.0, 0.6, -21.84), (-1.0, 0.2, -10.24), (-1.0, -0.2347, -1.188), (-1.0, -0.4291, 1.0), (1.0, -0.4291, 1.0), (1.0, -0.2347, -1.188), (1.0, 0.2, -10.24), (1.0, 0.6, -21.84)], [], [(11, 1, 2, 12), (20, 19, 6, 5), (11, 20, 5, 1), (1, 5, 6, 2), (15, 16, 7, 3), (4, 0, 3, 7), (2, 6, 19, 12), (12, 19, 18, 13), (13, 18, 17, 14), (14, 17, 16, 15), (0, 4, 23, 8), (8, 23, 22, 9), (9, 22, 21, 10), (10, 21, 20, 11), (4, 7, 16, 23), (23, 16, 17, 22), (22, 17, 18, 21), (21, 18, 19, 20), (0, 8, 15, 3), (8, 9, 14, 15), (9, 10, 13, 14), (10, 11, 12, 13)])
me_cube_000.polygons.foreach_set('use_smooth', [True] * 22)
_k = set([(0, 3), (0, 4), (0, 8), (1, 2), (1, 5), (1, 11), (2, 6), (2, 12), (3, 7), (3, 15), (4, 7), (4, 23), (5, 6), (5, 20), (6, 19), (7, 16), (8, 9), (9, 10), (10, 11), (12, 13), (13, 14), (14, 15), (16, 17), (17, 18), (18, 19), (20, 21), (21, 22), (22, 23)])
me_cube_000.attributes.new('sharp_edge', 'BOOLEAN', 'EDGE').data.foreach_set('value', [ (min(e.vertices), max(e.vertices)) in _k for e in me_cube_000.edges])
_uv = me_cube_000.uv_layers.new(name='UVMap')
_uv.uv.foreach_set('vector', [0.8026, 0.02318, 1.003, 0.02318, 1.003, 0.2966, 0.8026, 0.2966, 0.2078, 0.9898, 0.2078, 0.8317, 0.01329, 0.8317, 0.01329, 0.9898, 0.2078, 0.02087, 0.2078, 0.9898, 0.01329, 0.9898, 0.01329, 0.02087, 0.01329, 0.02087, 0.01329, 0.9898, -0.0227, 0.9898, -0.0227, 0.02087, 0.2006, 0.2966, 0.2006, 0.9901, -0.0001144, 0.9901, -0.0001137, 0.2966, 0.9861, 0.9898, 0.9861, 0.02087, 1.022, 0.02087, 1.022, 0.9898, 1.003, 0.2966, 1.003, 0.9901, 0.8026, 0.9901, 0.8026, 0.2966, 0.8026, 0.2966, 0.8026, 0.9901, 0.6019, 0.9901, 0.6019, 0.2966, 0.6019, 0.2966, 0.6019, 0.9901, 0.4012, 0.9901, 0.4012, 0.2966, 0.4012, 0.2966, 0.4012, 0.9901, 0.2006, 0.9901, 0.2006, 0.2966, 0.9861, 0.02087, 0.9861, 0.9898, 0.7915, 0.9898, 0.7915, 0.02087, 0.7915, 0.02087, 0.7915, 0.9898, 0.597, 0.9898, 0.597, 0.02087, 0.597, 0.02087, 0.597, 0.9898, 0.4024, 0.9898, 0.4024, 0.02087, 0.4024, 0.02087, 0.4024, 0.9898, 0.2078, 0.9898, 0.2078, 0.02087, 0.9861, 0.9898, 0.9861, 0.8317, 0.7915, 0.8317, 0.7915, 0.9898, 0.7915, 0.9898, 0.7915, 0.8317, 0.597, 0.8317, 0.597, 0.9898, 0.597, 0.9898, 0.597, 0.8317, 0.4024, 0.8317, 0.4024, 0.9898, 0.4024, 0.9898, 0.4024, 0.8317, 0.2078, 0.8317, 0.2078, 0.9898, -0.0001137, 0.02318, 0.2006, 0.02318, 0.2006, 0.2966, -0.0001137, 0.2966, 0.2006, 0.02318, 0.4012, 0.02318, 0.4012, 0.2966, 0.2006, 0.2966, 0.4012, 0.02318, 0.6019, 0.02318, 0.6019, 0.2966, 0.4012, 0.2966, 0.6019, 0.02318, 0.8026, 0.02318, 0.8026, 0.2966, 0.6019, 0.2966])
me_cube_000.materials.append(mat_material_000)
me_cube_000.use_remesh_preserve_volume = False
me_cube_000.use_remesh_preserve_attributes = False
me_cube_000.use_mirror_vertex_groups = False
me_cube_000.update()
me_cube_000.normals_split_custom_set([tuple(v) for v in zip(*[iter([-9.197e-08, -0.6751, -0.7378, 0.0, 4.907e-06, -1.0, 0.0, 4.907e-06, -1.0, -9.197e-08, -0.6751, -0.7378, 2.716e-07, 0.6751, 0.7378, 2.716e-07, 0.6751, 0.7378, 0.0, -5.012e-06, 1.0, 0.0, -5.012e-06, 1.0, 1.0, 7.385e-07, 1.895e-07, 1.0, -1.322e-07, 2.619e-07, 1.0, -2.088e-07, 2.682e-07, 1.0, -2.088e-07, 2.682e-07, -2.831e-07, -1.0, -1.788e-07, -2.831e-07, -1.0, -1.788e-07, -2.831e-07, -1.0, -1.788e-07, -2.831e-07, -1.0, -1.788e-07, -1.0, -2.984e-06, -1.341e-07, -1.0, -3.275e-06, -1.341e-07, -1.0, -2.98e-06, -1.341e-07, -1.0, -2.98e-06, -1.341e-07, 2.831e-07, 1.0, 1.937e-07, 2.831e-07, 1.0, 1.937e-07, 2.831e-07, 1.0, 1.937e-07, 2.831e-07, 1.0, 1.937e-07, -1.0, 2.088e-07, -1.192e-07, -1.0, 2.088e-07, -1.192e-07, -1.0, 1.322e-07, -1.208e-07, -1.0, -7.385e-07, -1.389e-07, -1.0, -7.385e-07, -1.389e-07, -1.0, 1.322e-07, -1.208e-07, -1.0, -1.258e-06, -1.492e-07, -1.0, -3.234e-06, -1.635e-07, -1.0, -3.234e-06, -1.635e-07, -1.0, -1.258e-06, -1.492e-07, -1.0, -3.291e-06, -1.636e-07, -1.0, -3.278e-06, -1.346e-07, -1.0, -3.278e-06, -1.346e-07, -1.0, -3.291e-06, -1.636e-07, -1.0, -3.275e-06, -1.341e-07, -1.0, -2.984e-06, -1.341e-07, 1.0, -4.47e-06, -1.788e-07, 1.0, -4.47e-06, -1.788e-07, 1.0, -1.23e-06, -6.097e-08, 1.0, -4.434e-06, -1.775e-07, 1.0, -4.434e-06, -1.775e-07, 1.0, -1.23e-06, -6.097e-08, 1.0, 1.343e-06, 4.355e-08, 1.0, -1.153e-06, -5.802e-08, 1.0, -1.153e-06, -5.802e-08, 1.0, 1.343e-06, 4.355e-08, 1.0, 1.228e-06, 1.474e-07, 1.0, 1.367e-06, 4.761e-08, 1.0, 1.367e-06, 4.761e-08, 1.0, 1.228e-06, 1.474e-07, 1.0, -1.322e-07, 2.619e-07, 1.0, 7.385e-07, 1.895e-07, 3.165e-07, 0.9993, 0.0361, 3.165e-07, 0.9993, 0.0361, 3.115e-07, 0.9994, 0.03529, 3.115e-07, 0.9994, 0.03529, 3.115e-07, 0.9994, 0.03529, 3.115e-07, 0.9994, 0.03529, 3.317e-07, 0.9992, 0.04122, 3.317e-07, 0.9992, 0.04122, 3.317e-07, 0.9992, 0.04122, 3.317e-07, 0.9992, 0.04122, 3.789e-07, 0.9977, 0.06826, 3.789e-07, 0.9977, 0.06826, 3.789e-07, 0.9977, 0.06826, 3.789e-07, 0.9977, 0.06826, 2.716e-07, 0.6751, 0.7378, 2.716e-07, 0.6751, 0.7378, -2.582e-07, -0.9993, -0.0361, -2.319e-07, -0.9994, -0.03529, -2.319e-07, -0.9994, -0.03529, -2.582e-07, -0.9993, -0.0361, -2.319e-07, -0.9994, -0.03529, -1.817e-07, -0.9992, -0.04122, -1.817e-07, -0.9992, -0.04122, -2.319e-07, -0.9994, -0.03529, -1.817e-07, -0.9992, -0.04122, -1.468e-07, -0.9977, -0.06826, -1.468e-07, -0.9977, -0.06826, -1.817e-07, -0.9992, -0.04122, -1.468e-07, -0.9977, -0.06826, -9.197e-08, -0.6751, -0.7378, -9.197e-08, -0.6751, -0.7378, -1.468e-07, -0.9977, -0.06826])] * 3)])
me_cube_001 = bpy.data.meshes.new('Cube.001')
me_cube_001.from_pydata([(1.0, 1.0, -53.53), (1.184, -1.002, -20.7), (-0.8162, -1.002, -20.7), (-1.0, 1.0, -53.53), (1.0, 1.0, -51.53), (1.184, -1.002, -18.7), (-0.8162, -1.002, -18.7), (-1.0, 1.0, -51.53), (1.0, 0.497, -53.42), (1.0, 0.2, -49.03), (1.0, -0.2182, -39.72), (1.0, -0.6926, -29.51), (-1.0, -0.6926, -29.51), (-1.0, -0.2182, -39.72), (-1.0, 0.2, -49.03), (-1.0, 0.497, -53.42), (-1.0, 0.497, -51.42), (-1.0, 0.2, -47.03), (-1.0, -0.2182, -37.72), (-1.0, -0.6926, -27.51), (1.0, -0.6926, -27.51), (1.0, -0.2182, -37.72), (1.0, 0.2, -47.03), (1.0, 0.497, -51.42), (-1.0, 0.6254, -54.18), (1.0, 0.6254, -52.18), (1.0, 0.6254, -54.18), (-1.0, 0.6254, -52.18)], [], [(11, 1, 2, 12), (20, 19, 6, 5), (11, 20, 5, 1), (1, 5, 6, 2), (24, 27, 7, 3), (4, 0, 3, 7), (2, 6, 19, 12), (12, 19, 18, 13), (13, 18, 17, 14), (14, 17, 16, 15), (26, 25, 23, 8), (8, 23, 22, 9), (9, 22, 21, 10), (10, 21, 20, 11), (25, 27, 16, 23), (23, 16, 17, 22), (22, 17, 18, 21), (21, 18, 19, 20), (26, 8, 15, 24), (8, 9, 14, 15), (9, 10, 13, 14), (10, 11, 12, 13), (0, 26, 24, 3), (4, 7, 27, 25), (0, 4, 25, 26), (15, 16, 27, 24)])
me_cube_001.polygons.foreach_set('use_smooth', [True] * 26)
_k = set([(0, 3), (0, 4), (0, 26), (1, 2), (1, 5), (1, 11), (2, 6), (2, 12), (3, 7), (3, 24), (4, 7), (4, 25), (5, 6), (5, 20), (6, 19), (7, 27), (8, 9), (8, 26), (9, 10), (10, 11), (12, 13), (13, 14), (14, 15), (15, 24), (16, 17), (16, 27), (17, 18), (18, 19), (20, 21), (21, 22), (22, 23), (23, 25)])
me_cube_001.attributes.new('sharp_edge', 'BOOLEAN', 'EDGE').data.foreach_set('value', [ (min(e.vertices), max(e.vertices)) in _k for e in me_cube_001.edges])
_uv = me_cube_001.uv_layers.new(name='UVMap')
_uv.uv.foreach_set('vector', [0.8026, 0.02318, 1.003, 0.02318, 1.003, 0.2966, 0.8026, 0.2966, 0.2078, 0.9898, 0.2078, 0.8317, 0.01329, 0.8317, 0.01329, 0.9898, 0.2078, 0.02087, 0.2078, 0.9898, 0.01329, 0.9898, 0.01329, 0.02087, 0.01329, 0.02087, 0.01329, 0.9898, -0.0227, 0.9898, -0.0227, 0.02087, 0.1002, 0.2966, 0.1002, 0.9901, -0.0001144, 0.9901, -0.0001137, 0.2966, 0.9861, 0.9898, 0.9861, 0.02087, 1.022, 0.02087, 1.022, 0.9898, 1.003, 0.2966, 1.003, 0.9901, 0.8026, 0.9901, 0.8026, 0.2966, 0.8026, 0.2966, 0.8026, 0.9901, 0.6019, 0.9901, 0.6019, 0.2966, 0.6019, 0.2966, 0.6019, 0.9901, 0.4012, 0.9901, 0.4012, 0.2966, 0.4012, 0.2966, 0.4012, 0.9901, 0.2006, 0.9901, 0.2006, 0.2966, 0.8888, 0.02087, 0.8888, 0.9898, 0.7915, 0.9898, 0.7915, 0.02087, 0.7915, 0.02087, 0.7915, 0.9898, 0.597, 0.9898, 0.597, 0.02087, 0.597, 0.02087, 0.597, 0.9898, 0.4024, 0.9898, 0.4024, 0.02087, 0.4024, 0.02087, 0.4024, 0.9898, 0.2078, 0.9898, 0.2078, 0.02087, 0.8888, 0.9898, 0.8888, 0.8317, 0.7915, 0.8317, 0.7915, 0.9898, 0.7915, 0.9898, 0.7915, 0.8317, 0.597, 0.8317, 0.597, 0.9898, 0.597, 0.9898, 0.597, 0.8317, 0.4024, 0.8317, 0.4024, 0.9898, 0.4024, 0.9898, 0.4024, 0.8317, 0.2078, 0.8317, 0.2078, 0.9898, 0.1002, 0.02318, 0.2006, 0.02318, 0.2006, 0.2966, 0.1002, 0.2966, 0.2006, 0.02318, 0.4012, 0.02318, 0.4012, 0.2966, 0.2006, 0.2966, 0.4012, 0.02318, 0.6019, 0.02318, 0.6019, 0.2966, 0.4012, 0.2966, 0.6019, 0.02318, 0.8026, 0.02318, 0.8026, 0.2966, 0.6019, 0.2966, -0.0001137, 0.02318, 0.1002, 0.02318, 0.1002, 0.2966, -0.0001137, 0.2966, 0.9861, 0.9898, 0.9861, 0.8317, 0.8888, 0.8317, 0.8888, 0.9898, 0.9861, 0.02087, 0.9861, 0.9898, 0.8888, 0.9898, 0.8888, 0.02087, 0.2006, 0.2966, 0.2006, 0.9901, 0.1002, 0.9901, 0.1002, 0.2966])
me_cube_001.materials.append(mat_material_001)
me_cube_001.use_remesh_preserve_volume = False
me_cube_001.use_remesh_preserve_attributes = False
me_cube_001.use_mirror_vertex_groups = False
me_cube_001.update()
me_cube_001.normals_split_custom_set([tuple(v) for v in zip(*[iter([-1.008e-07, -0.9992, -0.04069, -1.081e-07, -0.9994, -0.03504, -1.081e-07, -0.9994, -0.03504, -1.007e-07, -0.9992, -0.04076, 4.141e-07, 0.9992, 0.04069, 4.135e-07, 0.9992, 0.04076, 4.577e-07, 0.9994, 0.03504, 4.577e-07, 0.9994, 0.03504, 1.0, 0.00666, 1.525e-07, 0.8633, 0.5048, 3.923e-07, 0.8594, 0.5113, 3.951e-07, 0.8594, 0.5113, 3.951e-07, -2.98e-07, -1.0, -1.191e-07, -2.98e-07, -1.0, -1.191e-07, -2.98e-07, -1.0, -1.191e-07, -2.98e-07, -1.0, -1.191e-07, -1.0, 2.569e-07, -1.454e-07, -1.0, -1.957e-07, -1.411e-07, -1.0, 6.365e-07, -1.49e-07, -1.0, 6.365e-07, -1.49e-07, 2.682e-07, 1.0, 1.937e-07, 2.682e-07, 1.0, 1.937e-07, 2.682e-07, 1.0, 1.937e-07, 2.682e-07, 1.0, 1.937e-07, -0.8594, -0.5113, -6.047e-08, -0.8594, -0.5113, -6.047e-08, -0.8633, -0.5048, -6.19e-08, -1.0, -0.006661, -1.481e-07, -1.0, -0.006661, -1.481e-07, -0.8633, -0.5048, -6.19e-08, -1.0, -4.012e-06, -1.492e-07, -1.0, -3.429e-06, -1.637e-07, -1.0, -3.429e-06, -1.637e-07, -1.0, -4.012e-06, -1.492e-07, -1.0, -3.373e-06, -1.633e-07, -1.0, -1.236e-06, -1.345e-07, -1.0, -1.236e-06, -1.345e-07, -1.0, -3.373e-06, -1.633e-07, -1.0, -1.19e-06, -1.341e-07, -1.0, -9.339e-07, -1.341e-07, 1.0, -2.092e-07, -1.942e-07, 1.0, -8.383e-07, -1.769e-07, 1.0, -1.238e-06, -6.426e-08, 1.0, -1.841e-06, -1.47e-07, 1.0, -1.841e-06, -1.47e-07, 1.0, -1.238e-06, -6.426e-08, 1.0, 8.112e-07, 4.248e-08, 1.0, -1.175e-06, -5.81e-08, 1.0, -1.175e-06, -5.81e-08, 1.0, 8.112e-07, 4.248e-08, 1.0, 2.489e-06, 1.475e-07, 1.0, 8.796e-07, 4.624e-08, 1.0, 8.796e-07, 4.624e-08, 1.0, 2.489e-06, 1.475e-07, 0.8633, 0.5048, 3.923e-07, 1.0, 0.00666, 1.525e-07, -2.441e-07, 0.178, 0.984, -2.441e-07, 0.178, 0.984, 2.57e-07, 0.993, 0.1179, 2.57e-07, 0.993, 0.1179, 2.57e-07, 0.993, 0.1179, 2.57e-07, 0.993, 0.1179, 2.603e-07, 0.9984, 0.05617, 2.603e-07, 0.9984, 0.05617, 2.603e-07, 0.9984, 0.05617, 2.603e-07, 0.9984, 0.05617, 3.008e-07, 0.999, 0.04564, 3.008e-07, 0.999, 0.04564, 3.008e-07, 0.999, 0.04564, 3.008e-07, 0.999, 0.04564, 4.135e-07, 0.9992, 0.04076, 4.141e-07, 0.9992, 0.04069, 1.878e-06, -0.178, -0.984, -5.424e-08, -0.993, -0.1179, -5.424e-08, -0.993, -0.1179, 1.878e-06, -0.178, -0.984, -5.424e-08, -0.993, -0.1179, -1.053e-07, -0.9984, -0.05617, -1.053e-07, -0.9984, -0.05617, -5.424e-08, -0.993, -0.1179, -1.053e-07, -0.9984, -0.05617, -9.781e-08, -0.999, -0.04564, -9.781e-08, -0.999, -0.04564, -1.053e-07, -0.9984, -0.05617, -9.781e-08, -0.999, -0.04564, -1.008e-07, -0.9992, -0.04069, -1.007e-07, -0.9992, -0.04076, -9.781e-08, -0.999, -0.04564, 1.28e-06, 0.8644, -0.5028, 1.878e-06, -0.178, -0.984, 1.878e-06, -0.178, -0.984, 1.28e-06, 0.8644, -0.5028, -3.91e-07, -0.8644, 0.5028, -3.91e-07, -0.8644, 0.5028, -2.441e-07, 0.178, 0.984, -2.441e-07, 0.178, 0.984, 1.0, 3.183e-07, -2.086e-07, 1.0, 3.183e-07, -2.086e-07, 1.0, -8.383e-07, -1.769e-07, 1.0, -2.092e-07, -1.942e-07, -1.0, -9.339e-07, -1.341e-07, -1.0, -1.19e-06, -1.341e-07, -1.0, -1.957e-07, -1.411e-07, -1.0, 2.569e-07, -1.454e-07])] * 3)])
me_cube_021 = bpy.data.meshes.new('Cube.021')
me_cube_021.from_pydata([(-1.0, -1.0, -1.0), (-1.0, -1.0, 1.0), (-1.0, 1.0, -1.0), (-1.0, 1.0, 1.0), (1.0, -1.0, -1.0), (1.0, -1.0, 1.0), (1.0, 1.0, -1.0), (1.0, 1.0, 1.0)], [], [(1, 3, 2, 0), (3, 7, 6, 2), (7, 5, 4, 6), (5, 1, 0, 4), (0, 2, 6, 4), (5, 7, 3, 1)])
me_cube_021.polygons.foreach_set('use_smooth', [True] * 6)
_k = set([(0, 1), (0, 2), (0, 4), (1, 3), (1, 5), (2, 3), (2, 6), (3, 7), (4, 5), (4, 6), (5, 7), (6, 7)])
me_cube_021.attributes.new('sharp_edge', 'BOOLEAN', 'EDGE').data.foreach_set('value', [ (min(e.vertices), max(e.vertices)) in _k for e in me_cube_021.edges])
_uv = me_cube_021.uv_layers.new(name='UVMap')
_uv.uv.foreach_set('vector', [0.0004374, 0.9984, 0.0004379, 0.001571, 0.9996, 0.001571, 0.9996, 0.9984, 0.0004374, 0.9984, 0.0004379, 0.001571, 0.9996, 0.001571, 0.9996, 0.9984, 0.0004374, 0.9984, 0.0004379, 0.001571, 0.9996, 0.001571, 0.9996, 0.9984, 0.0004374, 0.9984, 0.0004379, 0.001571, 0.9996, 0.001571, 0.9996, 0.9984, 0.0004374, 0.9984, 0.0004379, 0.001571, 0.9996, 0.001571, 0.9996, 0.9984, 0.0004374, 0.9984, 0.0004379, 0.001571, 0.9996, 0.001571, 0.9996, 0.9984])
me_cube_021.use_remesh_preserve_volume = False
me_cube_021.use_remesh_preserve_attributes = False
me_cube_021.use_mirror_vertex_groups = False
me_cube_021.update()
me_cube_021.normals_split_custom_set([tuple(v) for v in zip(*[iter([-1.0, 0.0, 0.0, -1.0, 0.0, 0.0, -1.0, 0.0, 0.0, -1.0, 0.0, 0.0, 0.0, 1.0, 0.0, 0.0, 1.0, 0.0, 0.0, 1.0, 0.0, 0.0, 1.0, 0.0, 1.0, 0.0, 0.0, 1.0, 0.0, 0.0, 1.0, 0.0, 0.0, 1.0, 0.0, 0.0, 0.0, -1.0, 0.0, 0.0, -1.0, 0.0, 0.0, -1.0, 0.0, 0.0, -1.0, 0.0, 0.0, 0.0, -1.0, 0.0, 0.0, -1.0, 0.0, 0.0, -1.0, 0.0, 0.0, -1.0, 0.0, 0.0, 1.0, 0.0, 0.0, 1.0, 0.0, 0.0, 1.0, 0.0, 0.0, 1.0])] * 3)])

# ---- objects
ob_cube = bpy.data.objects.new('Cube', me_cube_029)
ob_cube_026 = bpy.data.objects.new('Cube.026', me_cube_017)
ob_cube_000 = bpy.data.objects.new('Cube.000', me_cube_010)
ob_cube_001 = bpy.data.objects.new('Cube.001', me_cube_000)
ob_cube_015 = bpy.data.objects.new('Cube.015', me_cube_001)
ob_cube_029 = bpy.data.objects.new('Cube.029', me_cube_021)

# ---- transforms, parenting, visibility, modifiers, constraints
ob_cube.location = (-1.059, 0.0, 8.068)
ob_cube.scale = (6.149, 19.47, 6.149)
ob_cube.lineart.crease_threshold = 0.0
ob_cube_026.location = (0.01081, 9.722, -1.271)
ob_cube_026.rotation_euler = (-1.629e-07, 0.0, 0.0)
ob_cube_026.scale = (0.0449, 9.737, 0.09689)
ob_cube_026.color = (0.8, 0.8, 0.8, 1.0)
ob_cube_026.lineart.crease_threshold = 0.0
ob_cube_000.location = (0.01858, -9.735, 0.09521)
ob_cube_000.rotation_euler = (-1.629e-07, 0.0, 0.0)
ob_cube_000.scale = (0.0449, 9.737, 0.09689)
ob_cube_000.color = (0.8, 0.8, 0.8, 1.0)
ob_cube_000.lineart.crease_threshold = 0.0
ob_cube_001.location = (-2.138, -9.735, 0.09521)
ob_cube_001.rotation_euler = (-1.629e-07, 0.0, 0.0)
ob_cube_001.scale = (0.0449, 9.737, 0.09689)
ob_cube_001.color = (0.8, 0.8, 0.8, 1.0)
ob_cube_001.lineart.crease_threshold = 0.0
ob_cube_015.location = (-2.146, 9.722, -1.271)
ob_cube_015.rotation_euler = (-1.629e-07, 0.0, 0.0)
ob_cube_015.scale = (0.0449, 9.737, 0.09689)
ob_cube_015.color = (0.8, 0.8, 0.8, 1.0)
ob_cube_015.lineart.crease_threshold = 0.0
ob_cube_029.location = (-1.034, -18.69, -0.03454)
ob_cube_029.rotation_euler = (-1.629e-07, 0.0, 0.0)
ob_cube_029.scale = (1.4, 0.2755, 0.04171)
ob_cube_029.color = (0.8, 0.8, 0.8, 1.0)
ob_cube_029.lineart.crease_threshold = 0.0

# ---- collection membership
col_collection_1.objects.link(ob_cube)
col_collection_1.objects.link(ob_cube_026)
col_collection_1.objects.link(ob_cube_000)
col_collection_1.objects.link(ob_cube_001)
col_collection_1.objects.link(ob_cube_015)
col_collection_1.objects.link(ob_cube_029)

# ---- scene / render settings (as saved in the file)
scene.frame_start = 1; scene.frame_end = 250; scene.frame_set(1)
scene.render.engine = 'BLENDER_EEVEE_NEXT'
scene.render.resolution_percentage = 50
scene.render.dither_intensity = 0.0
scene.cycles.use_denoising = False
scene.cycles.samples = 10
scene.cycles.sampling_pattern = 'TABULATED_SOBOL'
scene.cycles.light_sampling_threshold = 0.0
scene.cycles.use_adaptive_sampling = False
scene.cycles.use_light_tree = False
scene.cycles.blur_glossy = 0.0
scene.cycles.pixel_filter_type = 'GAUSSIAN'
scene.cycles.sample_clamp_indirect = 0.0
scene.view_settings.view_transform = 'Standard'
bpy.context.view_layer.update()

# ---- added for rendering (the .blend has no active camera and no usable light): camera, sun
cam_auto = bpy.data.cameras.new('AutoCamera')
cam_auto.lens = 50.0
cam_auto.sensor_width = 36.0
cam_auto.clip_end = 1000.0
ob_auto_camera = bpy.data.objects.new('AutoCamera', cam_auto)
scene.collection.objects.link(ob_auto_camera)
ob_auto_camera.location = (47.8884, -56.2012, 42.2457)
ob_auto_camera.rotation_euler = (1.09748, -7.21219e-08, 0.694738)
scene.camera = ob_auto_camera
light_auto_sun = bpy.data.lights.new('AutoSun', 'SUN')
light_auto_sun.energy = 3.0
light_auto_sun.angle = 0.0523599
ob_auto_sun = bpy.data.objects.new('AutoSun', light_auto_sun)
scene.collection.objects.link(ob_auto_sun)
ob_auto_sun.rotation_euler = (0.872665, 0.174533, 0.523599)
bpy.context.view_layer.update()
